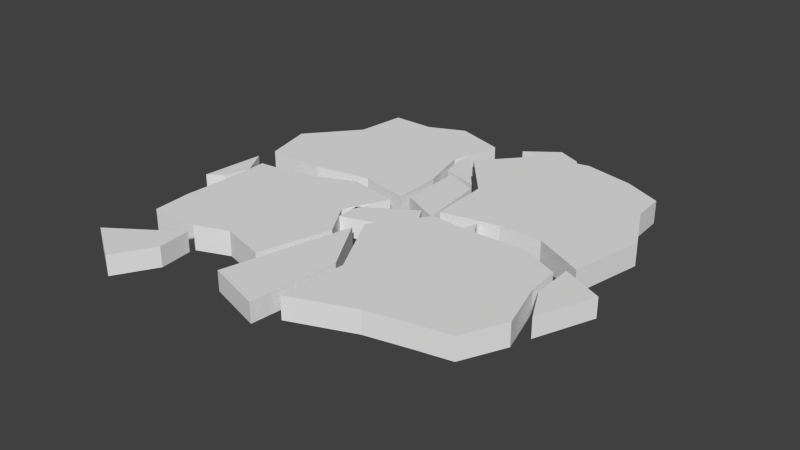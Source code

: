 # Source: earth_destroy.blend  (saved by Blender 2.69.0; exported with 4.5.12 LTS)
import bpy
from mathutils import Matrix  # noqa: F401  (used for matrix-valued properties, if any)

bpy.ops.wm.read_factory_settings(use_empty=True)
scene = bpy.context.scene
scene.name = 'Scene'

# ---- collections
col_collection_1 = bpy.data.collections.new('Collection 1'); scene.collection.children.link(col_collection_1)

# ---- world
world_world = bpy.data.worlds.new('World'); scene.world = world_world
world_world.color = (0.05088, 0.05088, 0.05088)
world_world.use_sun_shadow = False
world_world.sun_shadow_jitter_overblur = 0.0
world_world.cycles.sampling_method = 'MANUAL'
world_world.cycles.sample_map_resolution = 256

# ---- meshes
me_cube_017 = bpy.data.meshes.new('Cube.017')
me_cube_017.from_pydata([(-0.1363, 0.2702, -0.1331), (0.08827, 0.4074, -0.1331), (0.1518, 0.3594, -0.1331), (-0.04179, 0.2172, -0.1331), (-0.1363, 0.2702, 0.1331), (0.08827, 0.4074, 0.1331), (0.1518, 0.3594, 0.1331), (-0.04179, 0.2172, 0.1331)], [], [(4, 5, 1, 0), (5, 6, 2, 1), (6, 7, 3, 2), (7, 4, 0, 3), (0, 1, 2, 3), (7, 6, 5, 4)])
me_cube_017.use_remesh_preserve_volume = False
me_cube_017.use_remesh_preserve_attributes = False
me_cube_017.use_mirror_vertex_groups = False
me_cube_017.update()
me_cube_016 = bpy.data.meshes.new('Cube.016')
me_cube_016.from_pydata([(0.07257, 0.2938, -0.1331), (0.3323, 0.2516, -0.1331), (0.3493, 0.1738, -0.1331), (0.1098, 0.192, -0.1331), (0.07257, 0.2938, 0.1331), (0.3323, 0.2516, 0.1331), (0.3493, 0.1738, 0.1331), (0.1098, 0.192, 0.1331)], [], [(4, 5, 1, 0), (5, 6, 2, 1), (6, 7, 3, 2), (7, 4, 0, 3), (0, 1, 2, 3), (7, 6, 5, 4)])
me_cube_016.use_remesh_preserve_volume = False
me_cube_016.use_remesh_preserve_attributes = False
me_cube_016.use_mirror_vertex_groups = False
me_cube_016.update()
me_cube_015 = bpy.data.meshes.new('Cube.015')
me_cube_015.from_pydata([(0.07257, 0.2938, -0.1331), (0.3323, 0.2516, -0.1331), (0.3493, 0.1738, -0.1331), (0.1098, 0.192, -0.1331), (0.07257, 0.2938, 0.1331), (0.3323, 0.2516, 0.1331), (0.3493, 0.1738, 0.1331), (0.1098, 0.192, 0.1331)], [], [(4, 5, 1, 0), (5, 6, 2, 1), (6, 7, 3, 2), (7, 4, 0, 3), (0, 1, 2, 3), (7, 6, 5, 4)])
me_cube_015.use_remesh_preserve_volume = False
me_cube_015.use_remesh_preserve_attributes = False
me_cube_015.use_mirror_vertex_groups = False
me_cube_015.update()
me_cube_014 = bpy.data.meshes.new('Cube.014')
me_cube_014.from_pydata([(-0.2593, -0.1926, -0.1331), (-0.4739, 0.2629, -0.1331), (-0.4806, 0.8375, -0.1331), (0.06571, 0.5714, -0.1331), (-0.2593, -0.1926, 0.1331), (-0.4739, 0.2629, 0.1331), (-0.4806, 0.8375, 0.1331), (0.06571, 0.5714, 0.1331)], [], [(4, 5, 1, 0), (5, 6, 2, 1), (6, 7, 3, 2), (7, 4, 0, 3), (0, 1, 2, 3), (7, 6, 5, 4)])
_uv = me_cube_014.uv_layers.new(name='UVMap')
_uv.uv.foreach_set('vector', [0.7118, 0.7618, 0.3794, 0.7618, 0.3794, 0.5819, 0.7118, 0.5819, 0.3794, 0.7618, 4.027e-08, 0.7618, 0.0, 0.5819, 0.3794, 0.5819, 0.4106, 0.9416, 0.0, 0.9416, 0.0, 0.7618, 0.4106, 0.7618, 0.8201, 0.561, 0.8201, 6.041e-08, 1.0, 0.0, 1.0, 0.561, 0.4101, 0.5819, 0.1562, 0.3555, 0.0, 0.0, 0.4101, 0.02092, 0.8201, 0.561, 0.4101, 0.5819, 0.5662, 0.2264, 0.8201, 0.0])
me_cube_014.use_remesh_preserve_volume = False
me_cube_014.use_remesh_preserve_attributes = False
me_cube_014.use_mirror_vertex_groups = False
me_cube_014.update()
me_cube_013 = bpy.data.meshes.new('Cube.013')
me_cube_013.from_pydata([(-0.1111, 0.3032, -0.1331), (0.244, 0.3232, -0.1331), (0.7729, 0.07045, -0.1331), (0.7677, -0.1025, -0.1331), (-0.1111, 0.3032, 0.1331), (0.244, 0.3232, 0.1331), (0.7729, 0.07045, 0.1331), (0.7677, -0.1025, 0.1331)], [], [(4, 5, 1, 0), (5, 6, 2, 1), (6, 7, 3, 2), (7, 4, 0, 3), (0, 1, 2, 3), (7, 6, 5, 4)])
me_cube_013.use_remesh_preserve_volume = False
me_cube_013.use_remesh_preserve_attributes = False
me_cube_013.use_mirror_vertex_groups = False
me_cube_013.update()
me_cube_012 = bpy.data.meshes.new('Cube.012')
me_cube_012.from_pydata([(-0.08343, 0.1622, -0.1331), (0.3685, 0.254, -0.1331), (0.6927, 0.04002, -0.1331), (-0.2255, 0.02747, -0.1331), (-0.08343, 0.1622, 0.1331), (0.3685, 0.254, 0.1331), (0.6927, 0.04002, 0.1331), (-0.2255, 0.02747, 0.1331)], [], [(4, 5, 1, 0), (5, 6, 2, 1), (6, 7, 3, 2), (7, 4, 0, 3), (0, 1, 2, 3), (7, 6, 5, 4)])
_uv = me_cube_012.uv_layers.new(name='UVMap')
_uv.uv.foreach_set('vector', [1.311e-08, 0.7904, 0.0, 0.4004, 0.2342, 0.4004, 0.2342, 0.7904, 0.0, 0.4004, 0.0, 0.2342, 0.2342, 0.2342, 0.2342, 0.4004, 0.8079, 0.2342, 0.0, 0.2342, 0.0, 0.0, 0.8079, 0.0, 1.311e-08, 0.9559, 1.311e-08, 0.7904, 0.2342, 0.7904, 0.2342, 0.9559, 0.8832, 0.6813, 0.8079, 0.2826, 1.0, 0.0, 1.0, 0.8079, 0.8079, 0.2342, 0.8079, 1.042, 0.6157, 0.7594, 0.6911, 0.3608])
me_cube_012.use_remesh_preserve_volume = False
me_cube_012.use_remesh_preserve_attributes = False
me_cube_012.use_mirror_vertex_groups = False
me_cube_012.update()
me_cube_011 = bpy.data.meshes.new('Cube.011')
me_cube_011.from_pydata([(0.02174, 0.1383, -0.1331), (0.7031, 0.2875, -0.1331), (0.7979, 0.2217, -0.1331), (0.09483, -0.06814, -0.1331), (0.02174, 0.1383, 0.1331), (0.7031, 0.2875, 0.1331), (0.7979, 0.2217, 0.1331), (0.09483, -0.06814, 0.1331)], [], [(4, 5, 1, 0), (5, 6, 2, 1), (6, 7, 3, 2), (7, 4, 0, 3), (0, 1, 2, 3), (7, 6, 5, 4)])
_uv = me_cube_011.uv_layers.new(name='UVMap')
_uv.uv.foreach_set('vector', [8.709e-08, 0.7559, 0.0, 0.07643, 0.2593, 0.07643, 0.2593, 0.7559, 0.0, 0.07643, 0.0, 5.806e-08, 0.2593, 0.0, 0.2593, 0.07643, 1.0, 0.2593, 0.2593, 0.2593, 0.2593, 0.0, 1.0, 0.0, 0.5186, 0.2593, 0.5186, 0.4726, 0.2593, 0.4726, 0.2593, 0.2593, 0.999, 0.7559, 0.3249, 0.6713, 0.2593, 0.5801, 0.999, 0.5426, 0.7398, 0.9691, 0.0, 0.9316, 0.06559, 0.8404, 0.7398, 0.7559])
me_cube_011.use_remesh_preserve_volume = False
me_cube_011.use_remesh_preserve_attributes = False
me_cube_011.use_mirror_vertex_groups = False
me_cube_011.update()
me_cube_010 = bpy.data.meshes.new('Cube.010')
me_cube_010.from_pydata([(-0.006947, 0.143, -0.1331), (0.402, 0.297, -0.1331), (0.9795, 0.1404, -0.1331), (0.7737, -0.5271, -0.1331), (-0.006947, 0.143, 0.1331), (0.402, 0.297, 0.1331), (0.9795, 0.1404, 0.1331), (0.7737, -0.5271, 0.1331)], [], [(4, 5, 1, 0), (5, 6, 2, 1), (6, 7, 3, 2), (7, 4, 0, 3), (0, 1, 2, 3), (7, 6, 5, 4)])
_uv = me_cube_010.uv_layers.new(name='UVMap')
_uv.uv.foreach_set('vector', [0.8561, 0.876, 0.8561, 0.6398, 1.0, 0.6398, 1.0, 0.876, 0.8561, 0.6398, 0.8561, 0.3775, 1.0, 0.3775, 1.0, 0.6398, 0.7237, 0.5214, 0.3462, 0.5214, 0.3462, 0.3775, 0.7237, 0.3775, 0.556, 0.6999, 2.013e-08, 0.6999, 0.0, 0.556, 0.556, 0.556, 0.3462, 0.1558, 0.5329, 0.01112, 0.8561, 0.0, 0.8561, 0.3775, 0.3462, 0.556, 0.0, 0.4055, 0.1391, 0.1135, 0.3462, 0.0])
me_cube_010.use_remesh_preserve_volume = False
me_cube_010.use_remesh_preserve_attributes = False
me_cube_010.use_mirror_vertex_groups = False
me_cube_010.update()
me_cube_009 = bpy.data.meshes.new('Cube.009')
me_cube_009.from_pydata([(-0.5414, -0.8746, -0.1331), (-0.1008, 0.8199, -0.1331), (0.337, 0.06228, -0.1331), (0.2131, -1.114, -0.1331), (-0.5414, -0.8746, 0.1331), (-0.1008, 0.8199, 0.1331), (0.337, 0.06228, 0.1331), (0.2131, -1.114, 0.1331)], [], [(4, 5, 1, 0), (5, 6, 2, 1), (6, 7, 3, 2), (7, 4, 0, 3), (0, 1, 2, 3), (7, 6, 5, 4)])
_uv = me_cube_009.uv_layers.new(name='UVMap')
_uv.uv.foreach_set('vector', [0.8881, 0.0, 0.8881, 0.7358, 0.7762, 0.7358, 0.7762, 0.0, 0.7762, 0.0, 0.7762, 0.3677, 0.6644, 0.3677, 0.6644, 0.0, 0.7762, 0.3677, 0.7762, 0.7696, 0.6644, 0.7696, 0.6644, 0.3677, 0.8881, 0.3326, 0.8881, 0.0, 1.0, 0.0, 1.0, 0.3326, 0.6644, 0.01751, 0.6644, 0.7533, 0.4062, 0.4915, 0.3322, 0.0, 0.0, 0.7533, 0.07399, 0.2618, 0.3322, 0.0, 0.3322, 0.7358])
me_cube_009.use_remesh_preserve_volume = False
me_cube_009.use_remesh_preserve_attributes = False
me_cube_009.use_mirror_vertex_groups = False
me_cube_009.update()
me_cube_008 = bpy.data.meshes.new('Cube.008')
me_cube_008.from_pydata([(-0.3094, -0.04844, -0.1331), (0.02723, 0.6706, -0.1331), (0.4858, 0.4286, -0.1331), (-0.1271, -0.3122, -0.1331), (-0.3094, -0.04844, 0.1331), (0.02723, 0.6706, 0.1331), (0.4858, 0.4286, 0.1331), (-0.1271, -0.3122, 0.1331)], [], [(4, 5, 1, 0), (5, 6, 2, 1), (6, 7, 3, 2), (7, 4, 0, 3), (0, 1, 2, 3), (7, 6, 5, 4)])
_uv = me_cube_008.uv_layers.new(name='UVMap')
_uv.uv.foreach_set('vector', [0.7854, 0.5251, 0.5178, 0.5251, 0.5178, 0.347, 0.7854, 0.347, 0.5178, 0.8721, 0.5178, 0.5251, 0.6959, 0.5251, 0.6959, 0.8721, 0.5178, 0.347, 0.5178, 0.9904, 0.3397, 0.9904, 0.3397, 0.347, 1.0, 0.5251, 0.7854, 0.5251, 0.7854, 0.347, 1.0, 0.347, 0.4388, 0.02528, 0.9695, 0.0, 0.9695, 0.347, 0.3397, 0.2156, 0.3397, 0.0, 0.3397, 0.6434, 0.0, 0.5725, 0.1331, 0.05819])
me_cube_008.use_remesh_preserve_volume = False
me_cube_008.use_remesh_preserve_attributes = False
me_cube_008.use_mirror_vertex_groups = False
me_cube_008.update()
me_cube_007 = bpy.data.meshes.new('Cube.007')
me_cube_007.from_pydata([(0.2464, 0.2578, -0.1331), (0.5932, 0.2397, -0.1331), (0.7835, 0.08782, -0.1331), (-0.06293, -0.0538, -0.1331), (0.2464, 0.2578, 0.1331), (0.5932, 0.2397, 0.1331), (0.7835, 0.08782, 0.1331), (-0.06293, -0.0538, 0.1331)], [], [(4, 5, 1, 0), (5, 6, 2, 1), (6, 7, 3, 2), (7, 4, 0, 3), (0, 1, 2, 3), (7, 6, 5, 4)])
_uv = me_cube_007.uv_layers.new(name='UVMap')
_uv.uv.foreach_set('vector', [0.3978, 0.3884, 0.1445, 0.3884, 0.1445, 0.1942, 0.3978, 0.1942, 0.1445, 0.3884, 4.348e-08, 0.3884, 0.0, 0.1942, 0.1445, 0.1942, 0.6261, 0.1942, 0.0, 0.1942, 0.0, 0.0, 0.6261, 1.087e-08, 0.6113, 0.3884, 0.3978, 0.3884, 0.3978, 0.1942, 0.6113, 0.1942, 0.8131, 0.366, 0.8678, 0.1187, 1.0, 0.0, 1.0, 0.6261, 0.8131, 0.0, 0.8131, 0.6261, 0.6809, 0.5074, 0.6261, 0.2601])
me_cube_007.use_remesh_preserve_volume = False
me_cube_007.use_remesh_preserve_attributes = False
me_cube_007.use_mirror_vertex_groups = False
me_cube_007.update()
me_cube_006 = bpy.data.meshes.new('Cube.006')
me_cube_006.from_pydata([(-0.009342, -0.3565, -0.1331), (-0.2784, -0.576, -0.1331), (-0.4517, -0.609, -0.1331), (-0.09852, 0.1608, -0.1331), (-0.009342, -0.3565, 0.1331), (-0.2784, -0.576, 0.1331), (-0.4517, -0.609, 0.1331), (-0.09852, 0.1608, 0.1331)], [], [(4, 5, 1, 0), (5, 6, 2, 1), (6, 7, 3, 2), (7, 4, 0, 3), (0, 1, 2, 3), (7, 6, 5, 4)])
_uv = me_cube_006.uv_layers.new(name='UVMap')
_uv.uv.foreach_set('vector', [0.7636, 0.4508, 0.7636, 0.1519, 1.0, 0.1519, 1.0, 0.4508, 0.7636, 0.1519, 0.7636, 0.0, 1.0, 0.0, 1.0, 0.1519, 0.7636, 0.0, 0.7636, 0.7522, 0.5271, 0.7522, 0.5271, 0.0, 0.7297, 0.9886, 0.2636, 0.9886, 0.2636, 0.7522, 0.7297, 0.7522, 0.2636, 0.3676, 0.3994, 0.09077, 0.5271, 0.0, 0.5271, 0.7522, 0.2636, 0.0, 0.2636, 0.7522, 0.1358, 0.6614, 0.0, 0.3845])
me_cube_006.use_remesh_preserve_volume = False
me_cube_006.use_remesh_preserve_attributes = False
me_cube_006.use_mirror_vertex_groups = False
me_cube_006.update()
me_cube_005 = bpy.data.meshes.new('Cube.005')
me_cube_005.from_pydata([(-0.3132, 0.1706, -0.1331), (-0.3862, 0.5101, -0.1331), (-0.3366, 0.6794, -0.1331), (0.188, 0.01454, -0.1331), (-0.3132, 0.1706, 0.1331), (-0.3862, 0.5101, 0.1331), (-0.3366, 0.6794, 0.1331), (0.188, 0.01454, 0.1331)], [], [(4, 5, 1, 0), (5, 6, 2, 1), (6, 7, 3, 2), (7, 4, 0, 3), (0, 1, 2, 3), (7, 6, 5, 4)])
_uv = me_cube_005.uv_layers.new(name='UVMap')
_uv.uv.foreach_set('vector', [1.0, 0.4662, 1.0, 0.7651, 0.7636, 0.7651, 0.7636, 0.4662, 1.0, 0.7651, 1.0, 0.917, 0.7636, 0.917, 0.7636, 0.7651, 0.7636, 5.294e-08, 0.7636, 0.7522, 0.5271, 0.7522, 0.5271, 0.0, 0.7636, 0.4662, 0.7636, 0.0, 1.0, 2.647e-08, 1.0, 0.4662, 0.0, 0.3676, 0.1358, 0.09077, 0.2636, 0.0, 0.2636, 0.7522, 0.5271, 0.0, 0.5271, 0.7522, 0.3994, 0.6614, 0.2636, 0.3845])
me_cube_005.use_remesh_preserve_volume = False
me_cube_005.use_remesh_preserve_attributes = False
me_cube_005.use_mirror_vertex_groups = False
me_cube_005.update()
me_cube_004 = bpy.data.meshes.new('Cube.004')
me_cube_004.from_pydata([(-0.1903, -0.3308, -0.1331), (-0.1903, 0.5101, -0.1331), (0.2544, 0.3308, -0.1331), (0.3519, -0.5895, -0.1331), (-0.1903, -0.3308, 0.1331), (-0.1903, 0.5101, 0.1331), (0.2544, 0.3308, 0.1331), (0.3519, -0.5895, 0.1331)], [], [(4, 5, 1, 0), (5, 6, 2, 1), (6, 7, 3, 2), (7, 4, 0, 3), (0, 1, 2, 3), (7, 6, 5, 4)])
_uv = me_cube_004.uv_layers.new(name='UVMap')
_uv.uv.foreach_set('vector', [0.6579, 0.2327, 0.6579, 0.0, 0.8289, 0.0, 0.8289, 0.2327, 0.8289, 0.5873, 0.8289, 0.2792, 1.0, 0.2792, 1.0, 0.5873, 0.8289, 0.2792, 0.8289, 0.0, 1.0, 0.0, 1.0, 0.2792, 0.6579, 0.6187, 0.6579, 0.2327, 0.8289, 0.2327, 0.8289, 0.6187, 0.3289, 0.5373, 0.3859, 0.0, 0.6579, 0.1447, 0.6579, 0.7393, 0.3289, 0.0, 0.3289, 0.5946, 0.05693, 0.7393, 0.0, 0.202])
me_cube_004.use_remesh_preserve_volume = False
me_cube_004.use_remesh_preserve_attributes = False
me_cube_004.use_mirror_vertex_groups = False
me_cube_004.update()
me_cube_003 = bpy.data.meshes.new('Cube.003')
me_cube_003.from_pydata([(-1.079, -1.456, -0.1527), (-1.0, 1.0, -0.1527), (0.8416, 0.7659, -0.1527), (0.7918, -0.9072, -0.1527), (-1.079, -1.456, 0.1527), (-1.0, 1.0, 0.1527), (0.8416, 0.7659, 0.1527), (0.7918, -0.9072, 0.1527), (-0.3333, 0.976, 0.1527), (0.3333, 1.0, 0.1527), (0.3333, 1.0, -0.1527), (-0.3333, 0.976, -0.1527), (0.3333, -1.0, 0.1527), (-0.2469, -1.129, 0.1527), (-0.2469, -1.129, -0.1527), (0.3333, -1.0, -0.1527), (-1.015, -0.5584, 0.1527), (-1.48, 0.3264, 0.1527), (-1.48, 0.3264, -0.1527), (-1.015, -0.5584, -0.1527), (0.8692, 0.3264, 0.1527), (1.061, -0.3403, 0.1527), (1.061, -0.3403, -0.1527), (0.8692, 0.3264, -0.1527), (-0.5812, 0.257, -0.1527), (-0.4127, -0.4394, -0.1527), (0.1549, 0.3264, -0.1527), (0.3234, -0.3403, -0.1527), (0.1549, 0.3264, 0.1527), (0.3234, -0.3403, 0.1527), (-0.5812, 0.257, 0.1527), (-0.4127, -0.4394, 0.1527)], [], [(17, 5, 1, 18), (9, 6, 2, 10), (21, 7, 3, 22), (13, 4, 0, 14), (26, 10, 2, 23), (30, 8, 5, 17), (5, 8, 11, 1), (8, 9, 10, 11), (7, 12, 15, 3), (12, 13, 14, 15), (18, 1, 11, 24), (24, 11, 10, 26), (20, 6, 9, 28), (28, 9, 8, 30), (4, 16, 19, 0), (16, 17, 18, 19), (6, 20, 23, 2), (20, 21, 22, 23), (15, 27, 22, 3), (27, 26, 23, 22), (13, 31, 16, 4), (31, 30, 17, 16), (0, 19, 25, 14), (19, 18, 24, 25), (14, 25, 27, 15), (25, 24, 26, 27), (7, 21, 29, 12), (21, 20, 28, 29), (12, 29, 31, 13), (29, 28, 30, 31)])
_uv = me_cube_003.uv_layers.new(name='UVMap')
_uv.uv.foreach_set('vector', [0.5647, 0.8742, 0.5647, 1.023, 0.5, 1.023, 0.5, 0.8742, 0.5647, 0.6172, 0.5647, 0.5036, 0.6293, 0.5036, 0.6293, 0.6172, 0.5, 0.7362, 0.5, 0.858, 0.4353, 0.858, 0.4353, 0.7362, 0.1882, 0.5683, 0.0, 0.5683, 0.0, 0.5036, 0.1882, 0.5036, 0.6623, 0.3108, 0.5941, 0.4417, 0.5, 0.3697, 0.5147, 0.2776, 0.3176, 0.1729, 0.2329, 0.03591, 0.3695, 0.0, 0.5, 0.1168, 0.5647, 0.8966, 0.5647, 0.7562, 0.6293, 0.7562, 0.6293, 0.8966, 0.5647, 0.7562, 0.5647, 0.6172, 0.6293, 0.6172, 0.6293, 0.7562, 0.4127, 0.5683, 0.3139, 0.5683, 0.3139, 0.5036, 0.4127, 0.5036, 0.3139, 0.5683, 0.1882, 0.5683, 0.1882, 0.5036, 0.3139, 0.5036, 1.0, 0.3868, 0.8695, 0.5036, 0.7329, 0.4677, 0.8176, 0.3307, 0.8176, 0.3307, 0.7329, 0.4677, 0.5941, 0.4417, 0.6623, 0.3108, 0.01472, 0.226, 0.0, 0.1339, 0.09413, 0.06193, 0.1623, 0.1928, 0.1623, 0.1928, 0.09413, 0.06193, 0.2329, 0.03591, 0.3176, 0.1729, 0.5647, 0.5036, 0.5647, 0.6941, 0.5, 0.6941, 0.5, 0.5036, 0.5647, 0.6941, 0.5647, 0.8742, 0.5, 0.8742, 0.5, 0.6941, 0.5, 0.5036, 0.5, 0.5964, 0.4353, 0.5964, 0.4353, 0.5036, 0.5, 0.5964, 0.5, 0.7362, 0.4353, 0.7362, 0.4353, 0.5964, 0.687, 0.02854, 0.6584, 0.1653, 0.5061, 0.131, 0.588, 0.02642, 0.6584, 0.1653, 0.6623, 0.3108, 0.5147, 0.2776, 0.5061, 0.131, 0.3129, 0.4747, 0.3151, 0.3246, 0.4449, 0.3212, 0.5, 0.5036, 0.3151, 0.3246, 0.3176, 0.1729, 0.5, 0.1168, 0.4449, 0.3212, 1.0, 0.0, 0.9449, 0.1824, 0.8151, 0.179, 0.8129, 0.02887, 0.9449, 0.1824, 1.0, 0.3868, 0.8176, 0.3307, 0.8151, 0.179, 0.8129, 0.02887, 0.8151, 0.179, 0.6584, 0.1653, 0.687, 0.02854, 0.8151, 0.179, 0.8176, 0.3307, 0.6623, 0.3108, 0.6584, 0.1653, 0.08801, 0.4772, 0.006093, 0.3726, 0.1584, 0.3383, 0.187, 0.4751, 0.006093, 0.3726, 0.01472, 0.226, 0.1623, 0.1928, 0.1584, 0.3383, 0.187, 0.4751, 0.1584, 0.3383, 0.3151, 0.3246, 0.3129, 0.4747, 0.1584, 0.3383, 0.1623, 0.1928, 0.3176, 0.1729, 0.3151, 0.3246])
me_cube_003.use_remesh_preserve_volume = False
me_cube_003.use_remesh_preserve_attributes = False
me_cube_003.use_mirror_vertex_groups = False
me_cube_003.update()
me_cube_002 = bpy.data.meshes.new('Cube.002')
me_cube_002.from_pydata([(-1.0, -1.158, -0.1527), (-1.0, 1.0, -0.1527), (0.8416, 0.7659, -0.1527), (1.0, -1.324, -0.1527), (-1.0, -1.158, 0.1527), (-1.0, 1.0, 0.1527), (0.8416, 0.7659, 0.1527), (1.0, -1.324, 0.1527), (-0.3333, 1.145, 0.1527), (0.3333, 1.0, 0.1527), (0.3333, 1.0, -0.1527), (-0.3333, 1.145, -0.1527), (0.3333, -1.0, 0.1527), (-0.2369, -1.0, 0.1527), (-0.2369, -1.0, -0.1527), (0.3333, -1.0, -0.1527), (-1.034, -0.3403, 0.1527), (-1.599, 0.3264, 0.1527), (-1.599, 0.3264, -0.1527), (-1.034, -0.3403, -0.1527), (0.8692, 0.3264, 0.1527), (1.2, -0.3403, 0.1527), (1.2, -0.3403, -0.1527), (0.8692, 0.3264, -0.1527), (-0.601, 0.3264, -0.1527), (-0.3928, -0.3403, -0.1527), (0.1549, 0.3264, -0.1527), (0.3234, -0.3403, -0.1527), (0.1549, 0.3264, 0.1527), (0.3234, -0.3403, 0.1527), (-0.601, 0.3264, 0.1527), (-0.3928, -0.3403, 0.1527)], [], [(17, 5, 1, 18), (9, 6, 2, 10), (21, 7, 3, 22), (13, 4, 0, 14), (26, 10, 2, 23), (30, 8, 5, 17), (5, 8, 11, 1), (8, 9, 10, 11), (7, 12, 15, 3), (12, 13, 14, 15), (18, 1, 11, 24), (24, 11, 10, 26), (20, 6, 9, 28), (28, 9, 8, 30), (4, 16, 19, 0), (16, 17, 18, 19), (6, 20, 23, 2), (20, 21, 22, 23), (15, 27, 22, 3), (27, 26, 23, 22), (13, 31, 16, 4), (31, 30, 17, 16), (0, 19, 25, 14), (19, 18, 24, 25), (14, 25, 27, 15), (25, 24, 26, 27), (7, 21, 29, 12), (21, 20, 28, 29), (12, 29, 31, 13), (29, 28, 30, 31)])
_uv = me_cube_002.uv_layers.new(name='UVMap')
_uv.uv.foreach_set('vector', [0.565, 0.9261, 0.565, 1.064, 0.5, 1.064, 0.5, 0.9261, 0.63, 0.8888, 0.63, 0.997, 0.565, 0.997, 0.565, 0.8888, 0.5, 0.8472, 0.5, 1.051, 0.435, 1.051, 0.435, 0.8472, 2.536e-08, 0.7642, 0.0, 0.6051, 0.06499, 0.6051, 0.06499, 0.7642, 0.6649, 0.2332, 0.519, 0.2072, 0.5597, 0.0953, 0.6524, 0.08176, 0.1782, 0.2116, 0.0, 0.254, 0.04234, 0.1152, 0.1957, 0.0, 0.63, 0.6051, 0.63, 0.747, 0.565, 0.747, 0.565, 0.6051, 0.63, 0.747, 0.63, 0.8888, 0.565, 0.8888, 0.565, 0.747, 4.439e-08, 1.032, 2.536e-08, 0.8852, 0.06499, 0.8852, 0.06499, 1.032, 2.536e-08, 0.8852, 2.536e-08, 0.7642, 0.06499, 0.7642, 0.06499, 0.8852, 0.6957, 0.6051, 0.5423, 0.4899, 0.5, 0.3511, 0.6782, 0.3935, 0.6782, 0.3935, 0.5, 0.3511, 0.519, 0.2072, 0.6649, 0.2332, 0.1524, 0.5234, 0.05971, 0.5098, 0.01898, 0.3979, 0.1649, 0.3719, 0.1649, 0.3719, 0.01898, 0.3979, 0.0, 0.254, 0.1782, 0.2116, 0.565, 0.6051, 0.565, 0.7793, 0.5, 0.7793, 0.5, 0.6051, 0.565, 0.7793, 0.565, 0.9261, 0.5, 0.9261, 0.5, 0.7793, 0.5, 0.6051, 0.5, 0.6987, 0.435, 0.6987, 0.435, 0.6051, 0.5, 0.6987, 0.5, 0.8472, 0.435, 0.8472, 0.435, 0.6987, 0.9431, 0.1721, 0.8033, 0.1858, 0.788, 0.0, 1.0, 0.02511, 0.8033, 0.1858, 0.6649, 0.2332, 0.6524, 0.08176, 0.788, 0.0, 0.4531, 0.3121, 0.3159, 0.2674, 0.3271, 0.1314, 0.5, 0.153, 0.3159, 0.2674, 0.1782, 0.2116, 0.1957, 0.0, 0.3271, 0.1314, 1.0, 0.4521, 0.8271, 0.4737, 0.8159, 0.3377, 0.9531, 0.2931, 0.8271, 0.4737, 0.6957, 0.6051, 0.6782, 0.3935, 0.8159, 0.3377, 0.9531, 0.2931, 0.8159, 0.3377, 0.8033, 0.1858, 0.9431, 0.1721, 0.8159, 0.3377, 0.6782, 0.3935, 0.6649, 0.2332, 0.8033, 0.1858, 0.5, 0.58, 0.288, 0.6051, 0.3033, 0.4193, 0.4431, 0.433, 0.288, 0.6051, 0.1524, 0.5234, 0.1649, 0.3719, 0.3033, 0.4193, 0.4431, 0.433, 0.3033, 0.4193, 0.3159, 0.2674, 0.4531, 0.3121, 0.3033, 0.4193, 0.1649, 0.3719, 0.1782, 0.2116, 0.3159, 0.2674])
me_cube_002.use_remesh_preserve_volume = False
me_cube_002.use_remesh_preserve_attributes = False
me_cube_002.use_mirror_vertex_groups = False
me_cube_002.update()
me_cube_001 = bpy.data.meshes.new('Cube.001')
me_cube_001.from_pydata([(-2.248, 0.0659, -0.2418), (-1.76, 2.066, -0.2418), (-0.04937, 2.066, -0.2418), (-0.04937, 0.0659, -0.2418), (-2.248, 0.0659, 0.08479), (-1.76, 2.066, 0.08479), (-0.04937, 2.066, 0.08479), (-0.04937, 0.0659, 0.08479), (-1.193, 2.066, 0.08479), (-0.716, 2.281, 0.08479), (-0.716, 2.281, -0.2418), (-1.193, 2.066, -0.2418), (-0.716, 0.2146, 0.08479), (-1.465, 0.0659, 0.08479), (-1.465, 0.0659, -0.2418), (-0.716, 0.2146, -0.2418), (-2.405, 0.7326, 0.08479), (-1.843, 1.399, 0.08479), (-1.843, 1.399, -0.2418), (-2.405, 0.7326, -0.2418), (-0.2312, 1.399, 0.08479), (-0.0659, 0.7326, 0.08479), (-0.0659, 0.7326, -0.2418), (-0.2312, 1.399, -0.2418), (-1.383, 1.399, -0.2418), (-1.383, 0.7326, -0.2418), (-0.8317, 1.399, -0.2418), (-0.716, 0.7326, -0.2418), (-0.8317, 1.399, 0.08479), (-0.716, 0.7326, 0.08479), (-1.383, 1.399, 0.08479), (-1.383, 0.7326, 0.08479)], [], [(17, 5, 1, 18), (9, 6, 2, 10), (21, 7, 3, 22), (13, 4, 0, 14), (26, 10, 2, 23), (30, 8, 5, 17), (5, 8, 11, 1), (8, 9, 10, 11), (7, 12, 15, 3), (12, 13, 14, 15), (18, 1, 11, 24), (24, 11, 10, 26), (20, 6, 9, 28), (28, 9, 8, 30), (4, 16, 19, 0), (16, 17, 18, 19), (6, 20, 23, 2), (20, 21, 22, 23), (15, 27, 22, 3), (27, 26, 23, 22), (13, 31, 16, 4), (31, 30, 17, 16), (0, 19, 25, 14), (19, 18, 24, 25), (14, 25, 27, 15), (25, 24, 26, 27), (7, 21, 29, 12), (21, 20, 28, 29), (12, 29, 31, 13), (29, 28, 30, 31)])
_uv = me_cube_001.uv_layers.new(name='UVMap')
_uv.uv.foreach_set('vector', [0.6499, 0.3522, 0.6499, 0.2024, 0.7239, 0.2024, 0.7239, 0.3522, 0.6499, 0.2353, 0.6499, 0.3522, 0.5759, 0.3522, 0.5759, 0.2353, 0.5759, 0.3021, 0.5759, 0.4532, 0.5019, 0.4532, 0.5019, 0.3021, 0.6792, 0.5337, 0.5019, 0.5337, 0.5019, 0.4597, 0.6792, 0.4597, 0.1997, 0.1773, 0.0, 0.1511, 0.04868, 7.344e-08, 0.1997, 0.04119, 0.2316, 0.8358, 0.2746, 0.9869, 0.146, 0.9869, 0.1273, 0.8358, 0.6499, 1.351e-08, 0.6499, 0.1168, 0.5759, 0.1168, 0.5759, 0.0, 0.6499, 0.1168, 0.6499, 0.2353, 0.5759, 0.2353, 0.5759, 0.1168, 1.0, 0.5337, 0.8487, 0.5337, 0.8487, 0.4597, 1.0, 0.4597, 0.8487, 0.5337, 0.6792, 0.5337, 0.6792, 0.4597, 0.8487, 0.4597, 0.1997, 0.4064, 0.04868, 0.3877, 0.04868, 0.2591, 0.1997, 0.3021, 0.1997, 0.3021, 0.04868, 0.2591, 0.0, 0.1511, 0.1997, 0.1773, 0.4925, 0.8358, 0.5337, 0.9869, 0.3826, 1.036, 0.3564, 0.8358, 0.3564, 0.8358, 0.3826, 1.036, 0.2746, 0.9869, 0.2316, 0.8358, 0.6817, 0.5337, 0.6817, 0.6865, 0.6077, 0.6865, 0.6077, 0.5337, 0.5337, 0.7125, 0.5337, 0.5337, 0.6077, 0.5337, 0.6077, 0.7125, 0.5759, 0.0, 0.5759, 0.151, 0.5019, 0.151, 0.5019, 0.0, 0.5759, 0.151, 0.5759, 0.3021, 0.5019, 0.3021, 0.5019, 0.151, 0.4682, 0.1511, 0.3508, 0.1511, 0.3508, 0.003745, 0.5019, 0.0, 0.3508, 0.1511, 0.1997, 0.1773, 0.1997, 0.04119, 0.3508, 0.003745, 0.2129, 0.5337, 0.2316, 0.6848, 0.0, 0.6848, 0.03557, 0.5337, 0.2316, 0.6848, 0.2316, 0.8358, 0.1273, 0.8358, 0.0, 0.6848, 0.5019, 0.4981, 0.3508, 0.5337, 0.3508, 0.3021, 0.5019, 0.3209, 0.3508, 0.5337, 0.1997, 0.4064, 0.1997, 0.3021, 0.3508, 0.3021, 0.5019, 0.3209, 0.3508, 0.3021, 0.3508, 0.1511, 0.4682, 0.1511, 0.3508, 0.3021, 0.1997, 0.3021, 0.1997, 0.1773, 0.3508, 0.1511, 0.5337, 0.5337, 0.53, 0.6848, 0.3826, 0.6848, 0.3826, 0.5674, 0.53, 0.6848, 0.4925, 0.8358, 0.3564, 0.8358, 0.3826, 0.6848, 0.3826, 0.5674, 0.3826, 0.6848, 0.2316, 0.6848, 0.2129, 0.5337, 0.3826, 0.6848, 0.3564, 0.8358, 0.2316, 0.8358, 0.2316, 0.6848])
me_cube_001.use_remesh_preserve_volume = False
me_cube_001.use_remesh_preserve_attributes = False
me_cube_001.use_mirror_vertex_groups = False
me_cube_001.update()
me_cube = bpy.data.meshes.new('Cube')
me_cube.from_pydata([(-0.09069, -0.08243, -0.2502), (-0.3716, -2.082, -0.2502), (-2.091, -2.082, -0.2502), (-2.091, -0.322, -0.2502), (-0.09069, -0.08243, 0.08413), (-0.3716, -2.082, 0.08413), (-2.091, -2.082, 0.08413), (-2.091, -0.322, 0.08413), (-0.7574, 0.04978, -0.2502), (-1.424, -0.2477, -0.2502), (-0.9805, -1.909, -0.2502), (-1.424, -2.082, -0.2502), (-0.7574, 0.04978, 0.08413), (-1.424, -0.2477, 0.08413), (-0.9805, -1.909, 0.08413), (-1.424, -2.082, 0.08413), (-0.3716, -0.6597, -0.2502), (-0.09069, -1.128, -0.2502), (-2.124, -1.549, -0.2502), (-2.091, -1.048, -0.2502), (-0.3716, -0.6597, 0.08413), (-0.09069, -1.128, 0.08413), (-2.124, -1.549, 0.08413), (-2.091, -1.048, 0.08413), (-0.8565, -1.326, -0.2502), (-0.7574, -0.6597, -0.2502), (-1.424, -1.417, -0.2502), (-1.424, -0.6597, -0.2502), (-0.7574, -0.6597, 0.08413), (-0.8565, -1.326, 0.08413), (-1.424, -0.6597, 0.08413), (-1.424, -1.417, 0.08413)], [], [(26, 11, 2, 18), (31, 22, 6, 15), (17, 21, 5, 1), (11, 15, 6, 2), (19, 23, 7, 3), (13, 9, 3, 7), (17, 1, 10, 24), (24, 10, 11, 26), (21, 29, 14, 5), (29, 31, 15, 14), (1, 5, 14, 10), (10, 14, 15, 11), (4, 0, 8, 12), (12, 8, 9, 13), (9, 27, 19, 3), (27, 26, 18, 19), (13, 7, 23, 30), (30, 23, 22, 31), (0, 4, 20, 16), (16, 20, 21, 17), (2, 6, 22, 18), (18, 22, 23, 19), (0, 16, 25, 8), (16, 17, 24, 25), (8, 25, 27, 9), (25, 24, 26, 27), (4, 12, 28, 20), (20, 28, 29, 21), (12, 13, 30, 28), (28, 30, 31, 29)])
_uv = me_cube.uv_layers.new(name='UVMap')
_uv.uv.foreach_set('vector', [0.4679, 0.4253, 0.6801, 0.4253, 0.6801, 0.6379, 0.5101, 0.6485, 0.4679, 0.8717, 0.5101, 0.6485, 0.6801, 0.659, 0.6801, 0.8717, 0.7867, 0.713, 0.8934, 0.713, 0.8934, 0.928, 0.7867, 0.928, 0.8934, 0.209, 0.7867, 0.209, 0.7867, 0.0, 0.8934, 0.0, 0.6801, 0.3299, 0.7867, 0.3299, 0.7867, 0.5615, 0.6801, 0.5615, 0.7692, 0.7551, 0.7692, 0.8617, 0.6801, 0.8617, 0.6801, 0.7551, 0.3757, 0.0, 0.6801, 0.08961, 0.6248, 0.2838, 0.4389, 0.2443, 0.4389, 0.2443, 0.6248, 0.2838, 0.6801, 0.4253, 0.4679, 0.4253, 0.3757, 1.297, 0.4389, 1.053, 0.6248, 1.013, 0.6801, 1.207, 0.4389, 1.053, 0.4679, 0.8717, 0.6801, 0.8717, 0.6248, 1.013, 0.8934, 0.5388, 0.7867, 0.5388, 0.7867, 0.3583, 0.8934, 0.3583, 0.8934, 0.3583, 0.7867, 0.3583, 0.7867, 0.209, 0.8934, 0.209, 0.8934, 0.3933, 1.0, 0.3933, 1.0, 0.5388, 0.8934, 0.5388, 0.6801, 0.7551, 0.6801, 0.6485, 0.7753, 0.6485, 0.7753, 0.7551, 0.09488, 0.4253, 0.2263, 0.4253, 0.3502, 0.6379, 0.1186, 0.6379, 0.2263, 0.4253, 0.4679, 0.4253, 0.5101, 0.6485, 0.3502, 0.6379, 0.09488, 0.8717, 0.1186, 0.659, 0.3502, 0.659, 0.2263, 0.8717, 0.2263, 0.8717, 0.3502, 0.659, 0.5101, 0.6485, 0.4679, 0.8717, 1.0, 0.1222, 0.8934, 0.1222, 0.8934, 0.0, 1.0, 1.901e-08, 0.7867, 0.5388, 0.8934, 0.5388, 0.8934, 0.713, 0.7867, 0.713, 0.6801, 0.0, 0.7867, 0.0, 0.7867, 0.17, 0.6801, 0.17, 0.6801, 0.17, 0.7867, 0.17, 0.7867, 0.3299, 0.6801, 0.3299, 0.04217, 5.704e-08, 0.2263, 0.08961, 0.2263, 0.2126, 0.0, 0.2126, 0.2263, 0.08961, 0.3757, 0.0, 0.4389, 0.2443, 0.2263, 0.2126, 0.0, 0.2126, 0.2263, 0.2126, 0.2263, 0.4253, 0.09488, 0.4253, 0.2263, 0.2126, 0.4389, 0.2443, 0.4679, 0.4253, 0.2263, 0.4253, 0.04217, 1.297, 0.0, 1.084, 0.2263, 1.084, 0.2263, 1.207, 0.2263, 1.207, 0.2263, 1.084, 0.4389, 1.053, 0.3757, 1.297, 0.0, 1.084, 0.09488, 0.8717, 0.2263, 0.8717, 0.2263, 1.084, 0.2263, 1.084, 0.2263, 0.8717, 0.4679, 0.8717, 0.4389, 1.053])
me_cube.use_remesh_preserve_volume = False
me_cube.use_remesh_preserve_attributes = False
me_cube.use_mirror_vertex_groups = False
me_cube.update()

# ---- objects
ob_cube_017 = bpy.data.objects.new('Cube.017', me_cube_017)
ob_cube_016 = bpy.data.objects.new('Cube.016', me_cube_016)
ob_cube_015 = bpy.data.objects.new('Cube.015', me_cube_015)
ob_cube_014 = bpy.data.objects.new('Cube.014', me_cube_014)
ob_cube_013 = bpy.data.objects.new('Cube.013', me_cube_013)
ob_cube_012 = bpy.data.objects.new('Cube.012', me_cube_012)
ob_cube_011 = bpy.data.objects.new('Cube.011', me_cube_011)
ob_cube_010 = bpy.data.objects.new('Cube.010', me_cube_010)
ob_cube_009 = bpy.data.objects.new('Cube.009', me_cube_009)
ob_cube_008 = bpy.data.objects.new('Cube.008', me_cube_008)
ob_cube_007 = bpy.data.objects.new('Cube.007', me_cube_007)
ob_cube_006 = bpy.data.objects.new('Cube.006', me_cube_006)
ob_cube_005 = bpy.data.objects.new('Cube.005', me_cube_005)
ob_cube_004 = bpy.data.objects.new('Cube.004', me_cube_004)
ob_cube_003 = bpy.data.objects.new('Cube.003', me_cube_003)
ob_cube_002 = bpy.data.objects.new('Cube.002', me_cube_002)
ob_cube_001 = bpy.data.objects.new('Cube.001', me_cube_001)
ob_cube = bpy.data.objects.new('Cube', me_cube)

# ---- transforms, parenting, visibility, modifiers, constraints
ob_cube_017.location = (0.007528, 1.353, -0.05783)
ob_cube_017.rotation_euler = (0.0, 0.0, 5.158)
ob_cube_017.lineart.crease_threshold = 0.0
ob_cube_016.location = (-0.4594, -0.1939, -0.05783)
ob_cube_016.rotation_euler = (0.0, 0.0, 4.448)
ob_cube_016.lineart.crease_threshold = 0.0
ob_cube_015.location = (-0.7794, -0.1221, -0.05783)
ob_cube_015.rotation_euler = (0.0, 0.0, 4.448)
ob_cube_015.lineart.crease_threshold = 0.0
ob_cube_014.location = (3.007, -1.024, -0.05783)
ob_cube_014.rotation_euler = (0.0, 0.0, 6.307)
ob_cube_014.lineart.crease_threshold = 0.0
ob_cube_013.location = (1.678, -0.1883, -0.05783)
ob_cube_013.rotation_euler = (0.0, 0.0, 4.448)
ob_cube_013.lineart.crease_threshold = 0.0
ob_cube_012.location = (1.007, -0.1137, -0.05783)
ob_cube_012.rotation_euler = (0.0, 0.0, 4.448)
ob_cube_012.lineart.crease_threshold = 0.0
ob_cube_011.location = (-1.524, -0.1325, -0.05783)
ob_cube_011.rotation_euler = (0.0, 0.0, 4.448)
ob_cube_011.lineart.crease_threshold = 0.0
ob_cube_010.location = (-1.382, -2.278, 0.01761)
ob_cube_010.rotation_euler = (0.0, 0.0, 4.448)
ob_cube_010.lineart.crease_threshold = 0.0
ob_cube_009.location = (0.1325, -1.737, -0.05783)
ob_cube_009.lineart.crease_threshold = 0.0
ob_cube_008.location = (-0.007324, -0.6039, -0.05783)
ob_cube_008.rotation_euler = (0.0, -0.0, -0.5735)
ob_cube_008.lineart.crease_threshold = 0.0
ob_cube_007.location = (-2.284, -0.2377, -0.05783)
ob_cube_007.rotation_euler = (0.0, 0.0, 4.448)
ob_cube_007.lineart.crease_threshold = 0.0
ob_cube_006.location = (0.3977, 2.373, -0.05783)
ob_cube_006.rotation_euler = (0.0, 0.0, 2.043)
ob_cube_006.lineart.crease_threshold = 0.0
ob_cube_005.location = (0.2151, 0.9059, -0.05783)
ob_cube_005.lineart.crease_threshold = 0.0
ob_cube_004.location = (0.2151, 0.4792, -0.05783)
ob_cube_004.lineart.crease_threshold = 0.0
ob_cube_003.location = (1.6, -1.122, -0.05508)
ob_cube_003.lineart.crease_threshold = 0.0
ob_cube_002.location = (1.6, 1.178, -0.05508)
ob_cube_002.lineart.crease_threshold = 0.0
ob_cube_001.location = (0.0, 0.0, 0.0)
ob_cube_001.lineart.crease_threshold = 0.0
ob_cube.location = (0.0, 0.0, 0.0)
ob_cube.lock_rotations_4d = False
ob_cube.empty_display_type = 'ARROWS'
ob_cube.lineart.crease_threshold = 0.0

# ---- collection membership
col_collection_1.objects.link(ob_cube_017)
col_collection_1.objects.link(ob_cube_016)
col_collection_1.objects.link(ob_cube_015)
col_collection_1.objects.link(ob_cube_014)
col_collection_1.objects.link(ob_cube_013)
col_collection_1.objects.link(ob_cube_012)
col_collection_1.objects.link(ob_cube_011)
col_collection_1.objects.link(ob_cube_010)
col_collection_1.objects.link(ob_cube_009)
col_collection_1.objects.link(ob_cube_008)
col_collection_1.objects.link(ob_cube_007)
col_collection_1.objects.link(ob_cube_006)
col_collection_1.objects.link(ob_cube_005)
col_collection_1.objects.link(ob_cube_004)
col_collection_1.objects.link(ob_cube_003)
col_collection_1.objects.link(ob_cube_002)
col_collection_1.objects.link(ob_cube_001)
col_collection_1.objects.link(ob_cube)

# ---- scene / render settings (as saved in the file)
scene.frame_start = 1; scene.frame_end = 250; scene.frame_set(1)
scene.render.engine = 'BLENDER_EEVEE_NEXT'
scene.render.image_settings.compression = 90
scene.render.resolution_percentage = 50
scene.render.dither_intensity = 0.0
scene.cycles.use_denoising = False
scene.cycles.samples = 10
scene.cycles.sampling_pattern = 'TABULATED_SOBOL'
scene.cycles.light_sampling_threshold = 0.0
scene.cycles.use_adaptive_sampling = False
scene.cycles.use_light_tree = False
scene.cycles.blur_glossy = 0.0
scene.cycles.volume_bounces = 1
scene.cycles.pixel_filter_type = 'GAUSSIAN'
scene.cycles.sample_clamp_indirect = 0.0
scene.view_settings.view_transform = 'Standard'
bpy.context.view_layer.update()

# ---- added for rendering (the .blend has no active camera and no usable light): camera, sun
cam_auto = bpy.data.cameras.new('AutoCamera')
cam_auto.lens = 50.0
cam_auto.sensor_width = 36.0
cam_auto.clip_end = 1000.0
ob_auto_camera = bpy.data.objects.new('AutoCamera', cam_auto)
scene.collection.objects.link(ob_auto_camera)
ob_auto_camera.location = (7.84395, -9.42009, 6.01066)
ob_auto_camera.rotation_euler = (1.09748, -7.21219e-08, 0.694738)
scene.camera = ob_auto_camera
light_auto_sun = bpy.data.lights.new('AutoSun', 'SUN')
light_auto_sun.energy = 3.0
light_auto_sun.angle = 0.0523599
ob_auto_sun = bpy.data.objects.new('AutoSun', light_auto_sun)
scene.collection.objects.link(ob_auto_sun)
ob_auto_sun.rotation_euler = (0.872665, 0.174533, 0.523599)
bpy.context.view_layer.update()
